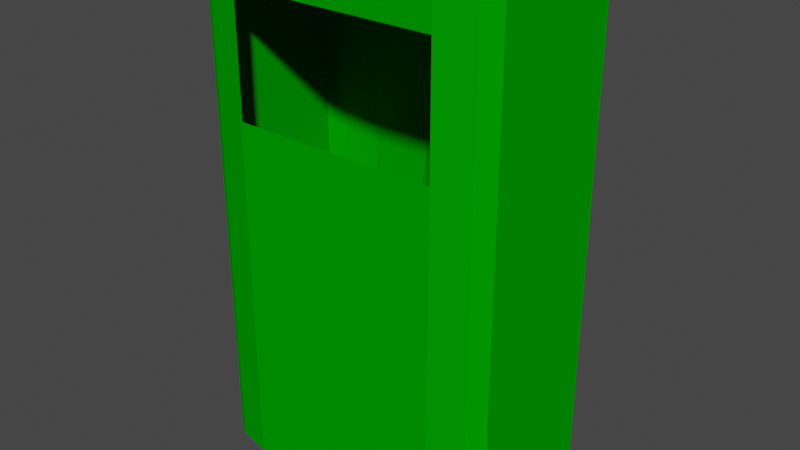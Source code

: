 # Source: soptunna.blend  (saved by Blender 3.3.6; exported with 4.5.12 LTS)
import bpy
from mathutils import Matrix  # noqa: F401  (used for matrix-valued properties, if any)

bpy.ops.wm.read_factory_settings(use_empty=True)
scene = bpy.context.scene
scene.name = 'Scene'

# ---- collections
col_collection = bpy.data.collections.new('Collection'); scene.collection.children.link(col_collection)

# ---- materials (node trees are filled in below, after node groups)
mat_material_001 = bpy.data.materials.new('Material.001')
mat_material_001.use_transparent_shadow = False
mat_material_001.diffuse_color = (0.000443, 0.3506, 0.0, 1.0)
mat_material_001.roughness = 0.8
mat_material_001.specular_intensity = 0.4583

# ---- material node trees

# ---- world
world_world = bpy.data.worlds.new('World'); scene.world = world_world
world_world.use_nodes = True; world_world.node_tree.nodes.clear()
_N = world_world.node_tree.nodes; _L = world_world.node_tree.links
n0 = _N.new('ShaderNodeOutputWorld'); n0.name = 'World Output'; n0.location = (300, 300)
n1 = _N.new('ShaderNodeBackground'); n1.name = 'Background'; n1.location = (10, 300)
n1.inputs[0].default_value = (0.05088, 0.05088, 0.05088, 1.0)
_L.new(n1.outputs[0], n0.inputs[0])
n0.is_active_output = True
world_world.color = (0.05088, 0.05088, 0.05088)
world_world.use_sun_shadow = False
world_world.sun_shadow_jitter_overblur = 0.0

# ---- meshes
me_cube_001 = bpy.data.meshes.new('Cube.001')
me_cube_001.from_pydata([(-1.737, -0.4307, -1.982), (-1.737, 0.4307, -1.982), (1.737, -0.4307, -1.982), (1.737, 0.4307, -1.982), (-1.658, -0.4791, -1.982), (-1.658, -0.4791, 2.068), (-1.658, 0.4791, -1.982), (-1.658, 0.4791, 2.068), (1.658, -0.4791, -1.982), (1.658, -0.4791, 2.068), (1.658, 0.4791, -1.982), (1.658, 0.4791, 2.068), (-1.177, -0.5483, -1.982), (-1.576, -0.4998, -1.982), (-1.576, -0.4998, 2.068), (-1.576, 0.4998, -1.982), (-1.177, 0.5483, -1.982), (-1.576, 0.4998, 2.068), (1.576, -0.4998, -1.982), (1.177, -0.5483, -1.982), (1.576, -0.4998, 2.068), (1.177, 0.5483, -1.982), (1.576, 0.4998, -1.982), (1.576, 0.4998, 2.068), (-1.681, -0.4644, 2.068), (-1.737, -0.4307, 2.027), (-1.737, 0.4307, 2.027), (-1.681, 0.4644, 2.068), (1.737, -0.4307, 2.027), (1.681, -0.4644, 2.068), (1.681, 0.4644, 2.068), (1.737, 0.4307, 2.027), (-1.177, -0.5483, 2.027), (-1.454, -0.5146, 2.068), (-1.454, 0.5146, 2.068), (-1.177, 0.5483, 2.027), (1.454, -0.5146, 2.068), (1.177, -0.5483, 2.027), (1.177, 0.5483, 2.027), (1.454, 0.5146, 2.068), (-1.576, -0.4998, 3.777), (-1.658, -0.4791, 3.777), (1.658, 0.4791, 3.777), (1.576, 0.4998, 3.777), (-1.576, 0.4998, 3.777), (-1.658, 0.4791, 3.777), (1.576, -0.4998, 3.777), (1.658, -0.4791, 3.777), (-1.737, -0.4307, 3.736), (-1.681, -0.4644, 3.777), (-1.681, 0.4644, 3.777), (-1.737, 0.4307, 3.736), (1.681, -0.4644, 3.777), (1.737, -0.4307, 3.736), (1.737, 0.4307, 3.736), (1.681, 0.4644, 3.777), (1.177, -0.5483, 3.736), (1.454, -0.5146, 3.777), (-1.454, -0.5146, 3.777), (-1.177, -0.5483, 3.736), (1.454, 0.5146, 3.777), (1.177, 0.5483, 3.736), (-1.177, 0.5483, 3.736), (-1.454, 0.5146, 3.777), (1.177, -0.5483, 2.038), (-1.177, -0.5483, 2.038), (-1.681, 0.4644, 3.436), (-1.454, 0.5146, 3.436), (-1.681, -0.4644, 3.436), (1.454, -0.5146, 3.436), (-1.454, -0.5146, 3.436), (-1.658, -0.4791, 3.436), (1.576, -0.4998, 3.436), (-1.737, 0.4307, 3.395), (-1.177, -0.5483, 3.395), (1.681, -0.4644, 3.436), (1.737, -0.4307, 3.395), (1.658, 0.4791, 3.436), (1.576, 0.4998, 3.436), (1.177, 0.5483, 3.395), (1.737, 0.4307, 3.395), (-1.658, 0.4791, 3.436), (-1.177, 0.5483, 3.395), (-1.737, -0.4307, 3.395), (1.177, -0.5483, 3.395), (-1.576, -0.4998, 3.436), (1.658, -0.4791, 3.436), (1.681, 0.4644, 3.436), (1.454, 0.5146, 3.436), (-1.576, 0.4998, 3.436)], [], [(17, 15, 6, 7), (30, 31, 3, 10, 11), (9, 8, 2, 28, 29), (85, 70, 58, 40), (3, 31, 28, 2), (7, 6, 1, 26, 27), (20, 18, 8, 9), (12, 32, 33, 14, 13), (0, 25, 26, 1), (34, 35, 16, 15, 17), (36, 37, 19, 18, 20), (22, 23, 11, 10), (13, 14, 5, 4), (19, 37, 32, 12), (16, 35, 38, 21), (21, 38, 39, 23, 22), (1, 6, 15, 16, 21, 22, 10, 3, 2, 8, 18, 19, 12, 13, 4, 0), (84, 69, 57, 56), (83, 68, 49, 48), (81, 66, 50, 45), (82, 67, 63, 62), (4, 5, 24, 25, 0), (55, 42, 43, 60, 63, 44, 45, 50, 49, 41, 40, 58, 57, 46, 47, 52), (49, 50, 51, 48), (53, 54, 55, 52), (57, 58, 59, 56), (61, 62, 63, 60), (68, 71, 41, 49), (69, 72, 46, 57), (66, 73, 51, 50), (70, 74, 59, 58), (86, 75, 52, 47), (73, 83, 48, 51), (71, 85, 40, 41), (74, 84, 56, 59), (75, 76, 53, 52), (87, 77, 42, 55), (77, 78, 43, 42), (88, 79, 61, 60), (76, 80, 54, 53), (78, 88, 60, 43), (89, 81, 45, 44), (79, 82, 62, 61), (80, 87, 55, 54), (67, 89, 44, 63), (72, 86, 47, 46), (17, 89, 67, 34), (30, 87, 80, 31), (35, 82, 79, 38), (7, 81, 89, 17), (39, 88, 78, 23), (31, 80, 76, 28), (38, 79, 88, 39), (23, 78, 77, 11), (11, 77, 87, 30), (28, 76, 75, 29), (14, 85, 71, 5), (32, 37, 64, 65), (25, 83, 73, 26), (29, 75, 86, 9), (65, 74, 70, 33, 32), (26, 73, 66, 27), (20, 72, 69, 36), (5, 71, 68, 24), (34, 67, 82, 35), (27, 66, 81, 7), (24, 68, 83, 25), (36, 69, 84, 64, 37), (33, 70, 85, 14), (9, 86, 72, 20)])
_uv = me_cube_001.uv_layers.new(name='UVMap')
_uv.uv.foreach_set('vector', [0.6083, 0.4843, 0.6083, 0.0, 0.6156, 0.0, 0.6156, 0.4843, 0.7651, 0.2043, 0.7701, 0.2092, 0.7701, 0.6887, 0.763, 0.6887, 0.763, 0.2043, 0.9033, 0.2043, 0.9033, 0.6887, 0.8962, 0.6887, 0.8962, 0.2092, 0.9012, 0.2043, 0.01439, 0.6479, 0.0253, 0.6479, 0.0253, 0.6887, 0.01439, 0.6887, 0.7701, 0.6887, 0.7701, 0.2092, 0.8962, 0.2092, 0.8962, 0.6887, 0.763, 0.2043, 0.763, 0.6887, 0.7559, 0.6887, 0.7559, 0.2092, 0.7609, 0.2043, 0.297, 0.4843, 0.297, 0.0, 0.3043, 0.0, 0.3043, 0.4843, 0.05012, 0.0, 0.05012, 0.4794, 0.0253, 0.4843, 0.01439, 0.4843, 0.01439, 0.0, 0.6298, 0.6887, 0.6298, 0.2092, 0.7559, 0.2092, 0.7559, 0.6887, 0.5974, 0.4843, 0.5726, 0.4794, 0.5726, 0.0, 0.6083, 0.0, 0.6083, 0.4843, 0.286, 0.4843, 0.2612, 0.4794, 0.2612, 0.0, 0.297, 0.0, 0.297, 0.4843, 0.3257, 0.0, 0.3257, 0.4843, 0.3184, 0.4843, 0.3184, 0.0, 0.01439, 0.0, 0.01439, 0.4843, 0.007076, 0.4843, 0.007076, 0.0, 0.2612, 0.0, 0.2612, 0.4794, 0.05012, 0.4794, 0.05012, 0.0, 0.5726, 0.0, 0.5726, 0.4794, 0.3615, 0.4794, 0.3615, 0.0, 0.3615, 0.0, 0.3615, 0.4794, 0.3366, 0.4843, 0.3257, 0.4843, 0.3257, 0.0, 0.01721, 1.0, 0.01014, 0.9929, 0.007105, 0.9856, 0.0, 0.9499, 0.0, 0.7388, 0.007105, 0.703, 0.01014, 0.6957, 0.01721, 0.6887, 0.1434, 0.6887, 0.1504, 0.6957, 0.1535, 0.703, 0.1606, 0.7388, 0.1606, 0.9499, 0.1535, 0.9856, 0.1504, 0.9929, 0.1434, 1.0, 0.2612, 0.643, 0.286, 0.6479, 0.286, 0.6887, 0.2612, 0.6837, 0.0, 0.643, 0.004936, 0.6479, 0.004936, 0.6887, 0.0, 0.6837, 0.6156, 0.6479, 0.6178, 0.6479, 0.6178, 0.6887, 0.6156, 0.6887, 0.5726, 0.643, 0.5974, 0.6479, 0.5974, 0.6887, 0.5726, 0.6837, 0.6227, 0.6887, 0.6227, 0.2043, 0.6248, 0.2043, 0.6298, 0.2092, 0.6298, 0.6887, 0.1679, 0.9901, 0.1658, 0.988, 0.1627, 0.9807, 0.1606, 0.9698, 0.1606, 0.709, 0.1627, 0.6981, 0.1658, 0.6908, 0.1679, 0.6887, 0.3039, 0.6887, 0.3061, 0.6908, 0.3091, 0.6981, 0.3113, 0.709, 0.3113, 0.9698, 0.3091, 0.9807, 0.3061, 0.988, 0.3039, 0.9901, 0.6248, 0.0, 0.7609, 0.0, 0.7559, 0.004936, 0.6298, 0.004936, 0.8962, 0.004936, 0.7701, 0.004936, 0.7651, 0.0, 0.9012, 0.0, 0.286, 0.6887, 0.0253, 0.6887, 0.05012, 0.6837, 0.2612, 0.6837, 0.3615, 0.6837, 0.5726, 0.6837, 0.5974, 0.6887, 0.3366, 0.6887, 0.004936, 0.6479, 0.007076, 0.6479, 0.007076, 0.6887, 0.004936, 0.6887, 0.286, 0.6479, 0.297, 0.6479, 0.297, 0.6887, 0.286, 0.6887, 0.6178, 0.6479, 0.6227, 0.643, 0.6227, 0.6837, 0.6178, 0.6887, 0.0253, 0.6479, 0.05012, 0.643, 0.05012, 0.6837, 0.0253, 0.6887, 0.3043, 0.6479, 0.3064, 0.6479, 0.3064, 0.6887, 0.3043, 0.6887, 0.7559, 0.04567, 0.6298, 0.04567, 0.6298, 0.004936, 0.7559, 0.004936, 0.007076, 0.6479, 0.01439, 0.6479, 0.01439, 0.6887, 0.007076, 0.6887, 0.05012, 0.643, 0.2612, 0.643, 0.2612, 0.6837, 0.05012, 0.6837, 0.3064, 0.6479, 0.3113, 0.643, 0.3113, 0.6837, 0.3064, 0.6887, 0.3163, 0.6479, 0.3184, 0.6479, 0.3184, 0.6887, 0.3163, 0.6887, 0.3184, 0.6479, 0.3257, 0.6479, 0.3257, 0.6887, 0.3184, 0.6887, 0.3366, 0.6479, 0.3615, 0.643, 0.3615, 0.6837, 0.3366, 0.6887, 0.8962, 0.04567, 0.7701, 0.04567, 0.7701, 0.004936, 0.8962, 0.004936, 0.3257, 0.6479, 0.3366, 0.6479, 0.3366, 0.6887, 0.3257, 0.6887, 0.6083, 0.6479, 0.6156, 0.6479, 0.6156, 0.6887, 0.6083, 0.6887, 0.3615, 0.643, 0.5726, 0.643, 0.5726, 0.6837, 0.3615, 0.6837, 0.3113, 0.643, 0.3163, 0.6479, 0.3163, 0.6887, 0.3113, 0.6837, 0.5974, 0.6479, 0.6083, 0.6479, 0.6083, 0.6887, 0.5974, 0.6887, 0.297, 0.6479, 0.3043, 0.6479, 0.3043, 0.6887, 0.297, 0.6887, 0.6083, 0.4843, 0.6083, 0.6479, 0.5974, 0.6479, 0.5974, 0.4843, 0.3163, 0.4843, 0.3163, 0.6479, 0.3113, 0.643, 0.3113, 0.4794, 0.5726, 0.4794, 0.5726, 0.643, 0.3615, 0.643, 0.3615, 0.4794, 0.6156, 0.4843, 0.6156, 0.6479, 0.6083, 0.6479, 0.6083, 0.4843, 0.3366, 0.4843, 0.3366, 0.6479, 0.3257, 0.6479, 0.3257, 0.4843, 0.7701, 0.2092, 0.7701, 0.04567, 0.8962, 0.04567, 0.8962, 0.2092, 0.3615, 0.4794, 0.3615, 0.643, 0.3366, 0.6479, 0.3366, 0.4843, 0.3257, 0.4843, 0.3257, 0.6479, 0.3184, 0.6479, 0.3184, 0.4843, 0.3184, 0.4843, 0.3184, 0.6479, 0.3163, 0.6479, 0.3163, 0.4843, 0.3113, 0.4794, 0.3113, 0.643, 0.3064, 0.6479, 0.3064, 0.4843, 0.01439, 0.4843, 0.01439, 0.6479, 0.007076, 0.6479, 0.007076, 0.4843, 0.05012, 0.4794, 0.2612, 0.4794, 0.2612, 0.5208, 0.05012, 0.5208, 0.6298, 0.2092, 0.6298, 0.04567, 0.7559, 0.04567, 0.7559, 0.2092, 0.3064, 0.4843, 0.3064, 0.6479, 0.3043, 0.6479, 0.3043, 0.4843, 0.05012, 0.5208, 0.05012, 0.643, 0.0253, 0.6479, 0.0253, 0.4843, 0.05012, 0.4794, 0.6227, 0.4794, 0.6227, 0.643, 0.6178, 0.6479, 0.6178, 0.4843, 0.297, 0.4843, 0.297, 0.6479, 0.286, 0.6479, 0.286, 0.4843, 0.007076, 0.4843, 0.007076, 0.6479, 0.004936, 0.6479, 0.004936, 0.4843, 0.5974, 0.4843, 0.5974, 0.6479, 0.5726, 0.643, 0.5726, 0.4794, 0.6178, 0.4843, 0.6178, 0.6479, 0.6156, 0.6479, 0.6156, 0.4843, 0.004936, 0.4843, 0.004936, 0.6479, 0.0, 0.643, 0.0, 0.4794, 0.286, 0.4843, 0.286, 0.6479, 0.2612, 0.643, 0.2612, 0.5208, 0.2612, 0.4794, 0.0253, 0.4843, 0.0253, 0.6479, 0.01439, 0.6479, 0.01439, 0.4843, 0.3043, 0.4843, 0.3043, 0.6479, 0.297, 0.6479, 0.297, 0.4843])
me_cube_001.materials.append(mat_material_001)
me_cube_001.update()

# ---- objects
ob_cube = bpy.data.objects.new('Cube', me_cube_001)

# ---- transforms, parenting, visibility, modifiers, constraints
ob_cube.location = (-0.131, -4.474, -1.4)
ob_cube.scale = (1.0, 1.856, 1.0)
_m = ob_cube.modifiers.new('Solidify', 'SOLIDIFY')

# ---- collection membership
col_collection.objects.link(ob_cube)

# ---- scene / render settings (as saved in the file)
scene.frame_start = 1; scene.frame_end = 250; scene.frame_set(1)
scene.render.engine = 'BLENDER_EEVEE_NEXT'
scene.cycles.sampling_pattern = 'TABULATED_SOBOL'
scene.cycles.use_light_tree = False
scene.view_settings.view_transform = 'Filmic'
bpy.context.view_layer.update()

# ---- added for rendering (the .blend has no active camera and no usable light): camera, sun
cam_auto = bpy.data.cameras.new('AutoCamera')
cam_auto.lens = 50.0
cam_auto.sensor_width = 36.0
cam_auto.clip_end = 1000.0
ob_auto_camera = bpy.data.objects.new('AutoCamera', cam_auto)
scene.collection.objects.link(ob_auto_camera)
ob_auto_camera.location = (6.36979, -12.2753, 4.69835)
ob_auto_camera.rotation_euler = (1.09748, -7.21219e-08, 0.694738)
scene.camera = ob_auto_camera
light_auto_sun = bpy.data.lights.new('AutoSun', 'SUN')
light_auto_sun.energy = 3.0
light_auto_sun.angle = 0.0523599
ob_auto_sun = bpy.data.objects.new('AutoSun', light_auto_sun)
scene.collection.objects.link(ob_auto_sun)
ob_auto_sun.rotation_euler = (0.872665, 0.174533, 0.523599)
bpy.context.view_layer.update()
